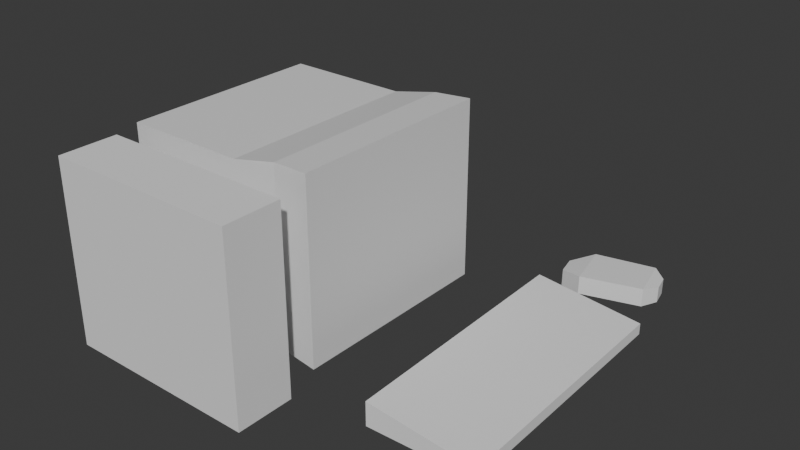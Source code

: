 # Source: computer.002.blend  (saved by Blender 4.5.90; exported with 4.5.12 LTS)
import bpy
from mathutils import Matrix  # noqa: F401  (used for matrix-valued properties, if any)

bpy.ops.wm.read_factory_settings(use_empty=True)
scene = bpy.context.scene
scene.name = 'Scene'

# ---- collections
col_collection = bpy.data.collections.new('Collection'); scene.collection.children.link(col_collection)

# ---- materials (node trees are filled in below, after node groups)
mat_material = bpy.data.materials.new('Material')
mat_material.alpha_threshold = 0.0
mat_material.roughness = 0.5
mat_material.line_color = (0.0, 0.0, 0.0, 1.0)

# ---- material node trees
mat_material.use_nodes = True; mat_material.node_tree.nodes.clear()
_N = mat_material.node_tree.nodes; _L = mat_material.node_tree.links
n0 = _N.new('ShaderNodeOutputMaterial'); n0.name = 'Material Output'; n0.location = (200, 100)
n1 = _N.new('ShaderNodeBsdfPrincipled'); n1.name = 'Principled BSDF'; n1.location = (-200, 100)
n1.inputs[3].default_value = 1.45
_L.new(n1.outputs[0], n0.inputs[0])
n0.is_active_output = True

# ---- world
world_world = bpy.data.worlds.new('World'); scene.world = world_world
world_world.use_nodes = True; world_world.node_tree.nodes.clear()
_N = world_world.node_tree.nodes; _L = world_world.node_tree.links
n0 = _N.new('ShaderNodeOutputWorld'); n0.name = 'World Output'; n0.location = (200, 100)
n1 = _N.new('ShaderNodeBackground'); n1.name = 'Background'; n1.location = (-200, 100)
n1.inputs[0].default_value = (0.05088, 0.05088, 0.05088, 1.0)
_L.new(n1.outputs[0], n0.inputs[0])
n0.is_active_output = True
world_world.color = (0.05088, 0.05088, 0.05088)
world_world.sun_shadow_jitter_overblur = 0.0

# ---- meshes
me_cube = bpy.data.meshes.new('Cube')
me_cube.from_pydata([(1.0, 1.027, 1.025), (1.0, 1.027, -1.03), (1.0, -1.028, 1.025), (1.0, -1.028, -1.03), (0.04163, 1.0, 1.0), (0.04163, 1.0, -1.0), (0.04163, -1.0, 1.0), (0.04163, -1.0, -1.0), (-1.166, 1.0, 0.8822), (-1.166, 1.0, -1.0), (-1.166, -1.0, 0.8822), (-1.166, -1.0, -1.0), (-4.368, 1.0, 0.8822), (-4.368, 1.0, -1.0), (-4.368, -1.0, 0.8822), (-4.368, -1.0, -1.0), (-3.32, -0.6335, -1.267), (-3.32, -0.6335, -0.9524), (-3.32, 0.6335, -1.267), (-3.32, 0.6335, -0.9524), (0.06578, -0.6335, -1.267), (0.06578, -0.6335, -0.9524), (0.06578, 0.6335, -1.267), (0.06578, 0.6335, -0.9524)], [], [(0, 4, 6, 2), (3, 2, 6, 7), (5, 7, 11, 9), (5, 1, 3, 7), (1, 0, 2, 3), (5, 4, 0, 1), (11, 10, 14, 15), (6, 4, 8, 10), (4, 5, 9, 8), (7, 6, 10, 11), (15, 14, 12, 13), (8, 9, 13, 12), (9, 11, 15, 13), (10, 8, 12, 14), (16, 17, 19, 18), (18, 19, 23, 22), (22, 23, 21, 20), (20, 21, 17, 16), (18, 22, 20, 16), (23, 19, 17, 21)])
me_cube.polygons.foreach_set('material_index', [0, 0, 0, 0, 0, 0, 0, 0, 0, 0, 0, 0, 0, 0, 1, 1, 1, 1, 1, 1])
_uv = me_cube.uv_layers.new(name='UVMap')
_uv.uv.foreach_set('vector', [0.625, 0.5, 0.875, 0.5, 0.875, 0.75, 0.625, 0.75, 0.375, 0.75, 0.625, 0.75, 0.625, 1.0, 0.375, 1.0, 0.125, 0.5, 0.125, 0.75, 0.125, 0.75, 0.125, 0.5, 0.125, 0.5, 0.375, 0.5, 0.375, 0.75, 0.125, 0.75, 0.375, 0.5, 0.625, 0.5, 0.625, 0.75, 0.375, 0.75, 0.375, 0.25, 0.625, 0.25, 0.625, 0.5, 0.375, 0.5, 0.375, 1.0, 0.625, 1.0, 0.625, 1.0, 0.375, 1.0, 0.875, 0.75, 0.875, 0.5, 0.875, 0.5, 0.875, 0.75, 0.625, 0.25, 0.375, 0.25, 0.375, 0.25, 0.625, 0.25, 0.375, 1.0, 0.625, 1.0, 0.625, 1.0, 0.375, 1.0, 0.375, 0.0, 0.625, 0.0, 0.625, 0.25, 0.375, 0.25, 0.625, 0.25, 0.375, 0.25, 0.375, 0.25, 0.625, 0.25, 0.125, 0.5, 0.125, 0.75, 0.125, 0.75, 0.125, 0.5, 0.875, 0.75, 0.875, 0.5, 0.875, 0.5, 0.875, 0.75, 0.375, 0.0, 0.625, 0.0, 0.625, 0.25, 0.375, 0.25, 0.375, 0.25, 0.625, 0.25, 0.625, 0.5, 0.375, 0.5, 0.375, 0.5, 0.625, 0.5, 0.625, 0.75, 0.375, 0.75, 0.375, 0.75, 0.625, 0.75, 0.625, 1.0, 0.375, 1.0, 0.125, 0.5, 0.375, 0.5, 0.375, 0.75, 0.125, 0.75, 0.625, 0.5, 0.875, 0.5, 0.875, 0.75, 0.625, 0.75])
me_cube.materials.append(mat_material)
me_cube.materials.append(None)
me_cube.use_mirror_vertex_groups = False
me_cube.update()
me_cube_002 = bpy.data.meshes.new('Cube.002')
me_cube_002.from_pydata([(-1.0, -1.0, -1.0), (-1.0, -1.0, 1.0), (-1.0, 1.0, -1.0), (-1.0, 1.0, 1.0), (1.0, -1.0, -1.0), (1.0, -1.0, 1.0), (1.0, 1.0, -1.0), (1.0, 1.0, 1.0)], [], [(0, 1, 3, 2), (2, 3, 7, 6), (6, 7, 5, 4), (4, 5, 1, 0), (2, 6, 4, 0), (7, 3, 1, 5)])
_uv = me_cube_002.uv_layers.new(name='UVMap')
_uv.uv.foreach_set('vector', [0.375, 0.0, 0.625, 0.0, 0.625, 0.25, 0.375, 0.25, 0.375, 0.25, 0.625, 0.25, 0.625, 0.5, 0.375, 0.5, 0.375, 0.5, 0.625, 0.5, 0.625, 0.75, 0.375, 0.75, 0.375, 0.75, 0.625, 0.75, 0.625, 1.0, 0.375, 1.0, 0.125, 0.5, 0.375, 0.5, 0.375, 0.75, 0.125, 0.75, 0.625, 0.5, 0.875, 0.5, 0.875, 0.75, 0.625, 0.75])
me_cube_002.update()
me_cube_003 = bpy.data.meshes.new('Cube.003')
me_cube_003.from_pydata([(-2.643, -0.8914, -1.0), (-2.643, -0.8914, 0.498), (-2.763, 1.108, -1.0), (-2.763, 1.108, 0.498), (-0.6438, -0.8705, -1.0), (-0.6438, -0.8705, -0.3051), (-0.7638, 1.129, -1.0), (-0.7638, 1.129, -0.3051)], [], [(0, 1, 3, 2), (2, 3, 7, 6), (6, 7, 5, 4), (4, 5, 1, 0), (2, 6, 4, 0), (7, 3, 1, 5)])
_uv = me_cube_003.uv_layers.new(name='UVMap')
_uv.uv.foreach_set('vector', [0.375, 0.0, 0.625, 0.0, 0.625, 0.25, 0.375, 0.25, 0.375, 0.25, 0.625, 0.25, 0.625, 0.5, 0.375, 0.5, 0.375, 0.5, 0.625, 0.5, 0.625, 0.75, 0.375, 0.75, 0.375, 0.75, 0.625, 0.75, 0.625, 1.0, 0.375, 1.0, 0.125, 0.5, 0.375, 0.5, 0.375, 0.75, 0.125, 0.75, 0.625, 0.5, 0.875, 0.5, 0.875, 0.75, 0.625, 0.75])
me_cube_003.update()
me_cube_004 = bpy.data.meshes.new('Cube.004')
me_cube_004.from_pydata([(-0.2214, -1.0, -1.0), (-0.2214, -1.0, -0.04416), (-0.2214, 1.0, -1.0), (-0.2214, 1.0, -0.04416), (1.0, -0.9161, -1.0), (1.0, -0.9161, -0.04416), (1.0, 0.9069, -1.0), (1.0, 0.9069, -0.04416), (1.225, -0.3489, -1.0), (1.225, -0.3489, -0.183), (1.225, 0.3566, -1.0), (1.225, 0.3566, -0.183), (-0.6365, -0.463, -1.158), (-0.6371, -0.4639, -0.2531), (-0.644, 0.3235, -1.158), (-0.641, 0.3205, -0.2522)], [], [(1, 3, 15, 13), (2, 3, 7, 6), (4, 6, 10, 8), (4, 5, 1, 0), (2, 6, 4, 0), (7, 3, 1, 5), (10, 11, 9, 8), (7, 5, 9, 11), (6, 7, 11, 10), (5, 4, 8, 9), (12, 13, 15, 14), (2, 0, 12, 14), (3, 2, 14, 15), (0, 1, 13, 12)])
_uv = me_cube_004.uv_layers.new(name='UVMap')
_uv.uv.foreach_set('vector', [0.875, 0.75, 0.875, 0.5, 0.875, 0.5, 0.875, 0.75, 0.375, 0.25, 0.625, 0.25, 0.625, 0.5, 0.375, 0.5, 0.375, 0.75, 0.375, 0.5, 0.375, 0.5, 0.375, 0.75, 0.375, 0.75, 0.625, 0.75, 0.625, 1.0, 0.375, 1.0, 0.125, 0.5, 0.375, 0.5, 0.375, 0.75, 0.125, 0.75, 0.625, 0.5, 0.875, 0.5, 0.875, 0.75, 0.625, 0.75, 0.375, 0.5, 0.625, 0.5, 0.625, 0.75, 0.375, 0.75, 0.625, 0.5, 0.625, 0.75, 0.625, 0.75, 0.625, 0.5, 0.375, 0.5, 0.625, 0.5, 0.625, 0.5, 0.375, 0.5, 0.625, 0.75, 0.375, 0.75, 0.375, 0.75, 0.625, 0.75, 0.375, 0.0, 0.625, 0.0, 0.625, 0.25, 0.375, 0.25, 0.125, 0.5, 0.125, 0.75, 0.125, 0.75, 0.125, 0.5, 0.625, 0.25, 0.375, 0.25, 0.375, 0.25, 0.625, 0.25, 0.375, 1.0, 0.625, 1.0, 0.625, 1.0, 0.375, 1.0])
me_cube_004.update()

# ---- objects
ob_monitor = bpy.data.objects.new('Monitor', me_cube)
ob_computer = bpy.data.objects.new('Computer', me_cube_002)
ob_keyboard = bpy.data.objects.new('Keyboard', me_cube_003)
ob_mouse = bpy.data.objects.new('Mouse', me_cube_004)

# ---- transforms, parenting, visibility, modifiers, constraints
ob_monitor.location = (0.0, 0.0, -0.479)
ob_monitor.scale = (0.3795, 1.0, 0.8562)
ob_monitor.lock_rotations_4d = False
ob_monitor.empty_display_type = 'ARROWS'
ob_monitor.lineart.crease_threshold = 0.0
ob_computer.location = (-0.6274, -1.548, -0.6387)
ob_computer.rotation_euler = (-1.571, -0.0, 0.0)
ob_computer.scale = (0.97, 0.9007, 0.2875)
ob_keyboard.location = (2.461, -0.06218, -1.343)
ob_keyboard.scale = (0.5228, 1.253, 0.1574)
ob_mouse.location = (1.302, 1.919, -1.335)
ob_mouse.rotation_euler = (-0.05893, -0.0001379, 0.2546)
ob_mouse.scale = (0.488, 0.2739, 0.1848)

# ---- collection membership
col_collection.objects.link(ob_monitor)
col_collection.objects.link(ob_computer)
col_collection.objects.link(ob_keyboard)
col_collection.objects.link(ob_mouse)

# ---- scene / render settings (as saved in the file)
scene.frame_start = 1; scene.frame_end = 250; scene.frame_set(48)
scene.render.engine = 'BLENDER_EEVEE_NEXT'
bpy.context.view_layer.update()

# ---- added for rendering (the .blend has no active camera and no usable light): camera, sun
cam_auto = bpy.data.cameras.new('AutoCamera')
cam_auto.lens = 50.0
cam_auto.sensor_width = 36.0
cam_auto.clip_end = 1000.0
ob_auto_camera = bpy.data.objects.new('AutoCamera', cam_auto)
scene.collection.objects.link(ob_auto_camera)
ob_auto_camera.location = (5.74871, -6.36904, 3.82899)
ob_auto_camera.rotation_euler = (1.09748, -7.21219e-08, 0.694738)
scene.camera = ob_auto_camera
light_auto_sun = bpy.data.lights.new('AutoSun', 'SUN')
light_auto_sun.energy = 3.0
light_auto_sun.angle = 0.0523599
ob_auto_sun = bpy.data.objects.new('AutoSun', light_auto_sun)
scene.collection.objects.link(ob_auto_sun)
ob_auto_sun.rotation_euler = (0.872665, 0.174533, 0.523599)
bpy.context.view_layer.update()
